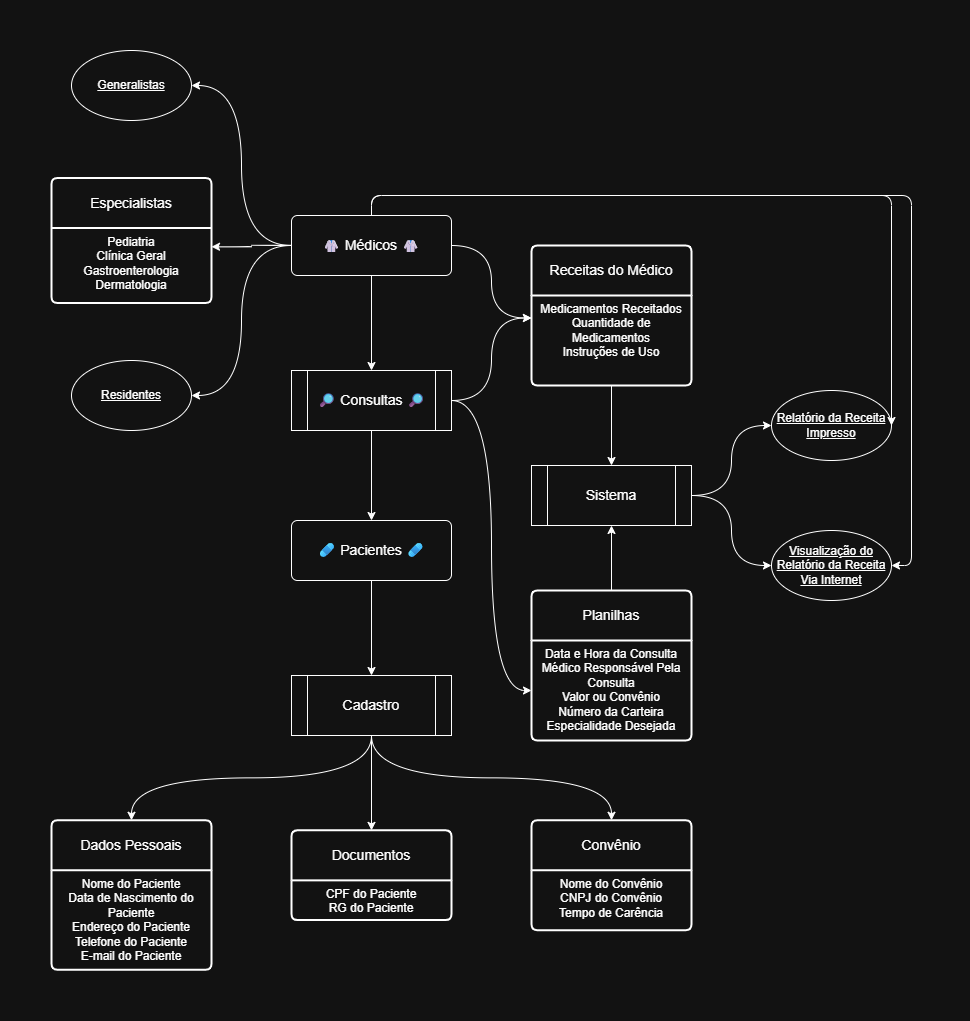

The diagram above was exported from draw.io. Its source (the exported page's mxGraphModel, read from the mxfile embedded in the PNG):
<mxGraphModel dx="1216" dy="1840" grid="1" gridSize="10" guides="1" tooltips="1" connect="1" arrows="1" fold="1" page="1" pageScale="1" pageWidth="827" pageHeight="1169" background="light-dark(#FFFFFF,#121212)" math="0" shadow="0">
  <root>
    <mxCell id="0" />
    <mxCell id="1" parent="0" />
    <mxCell id="sMn10hHQR87jPfs_1Sma-20" value="Convênio" style="swimlane;childLayout=stackLayout;horizontal=1;startSize=50;horizontalStack=0;rounded=1;fontSize=14;fontStyle=0;strokeWidth=2;resizeParent=0;resizeLast=1;shadow=0;dashed=0;align=center;arcSize=4;whiteSpace=wrap;html=1;labelBackgroundColor=none;labelBorderColor=none;" parent="1" vertex="1">
      <mxGeometry x="760" y="604.75" width="160" height="110" as="geometry" />
    </mxCell>
    <mxCell id="sMn10hHQR87jPfs_1Sma-21" value="Nome do Convênio&lt;br&gt;&lt;div&gt;CNPJ do Convênio&lt;/div&gt;&lt;div&gt;Tempo de Carência&lt;/div&gt;" style="align=center;strokeColor=none;fillColor=none;spacingLeft=4;spacingRight=4;fontSize=12;verticalAlign=top;resizable=0;rotatable=0;part=1;html=1;whiteSpace=wrap;labelBackgroundColor=none;labelBorderColor=none;" parent="sMn10hHQR87jPfs_1Sma-20" vertex="1">
      <mxGeometry y="50" width="160" height="60" as="geometry" />
    </mxCell>
    <mxCell id="sMn10hHQR87jPfs_1Sma-32" value="Generalistas" style="ellipse;whiteSpace=wrap;html=1;align=center;fontStyle=4;labelBackgroundColor=none;labelBorderColor=none;" parent="1" vertex="1">
      <mxGeometry x="300" y="-165" width="120" height="70" as="geometry" />
    </mxCell>
    <mxCell id="sMn10hHQR87jPfs_1Sma-112" style="edgeStyle=orthogonalEdgeStyle;rounded=0;orthogonalLoop=1;jettySize=auto;html=1;exitX=0.5;exitY=0;exitDx=0;exitDy=0;entryX=0.5;entryY=1;entryDx=0;entryDy=0;curved=1;labelBackgroundColor=none;labelBorderColor=none;" parent="1" source="sMn10hHQR87jPfs_1Sma-45" target="sMn10hHQR87jPfs_1Sma-57" edge="1">
      <mxGeometry relative="1" as="geometry" />
    </mxCell>
    <mxCell id="sMn10hHQR87jPfs_1Sma-45" value="Planilhas" style="swimlane;childLayout=stackLayout;horizontal=1;startSize=50;horizontalStack=0;rounded=1;fontSize=14;fontStyle=0;strokeWidth=2;resizeParent=0;resizeLast=1;shadow=0;dashed=0;align=center;arcSize=4;whiteSpace=wrap;html=1;labelBackgroundColor=none;labelBorderColor=none;" parent="1" vertex="1">
      <mxGeometry x="760" y="375" width="160" height="150" as="geometry" />
    </mxCell>
    <mxCell id="sMn10hHQR87jPfs_1Sma-46" value="Data e Hora da Consulta&lt;br&gt;Médico Responsável Pela Consulta&lt;br&gt;Valor ou Convênio&lt;div&gt;Número da Carteira&lt;br&gt;&lt;div&gt;Especialidade Desejada&lt;/div&gt;&lt;/div&gt;" style="align=center;strokeColor=none;fillColor=none;spacingLeft=4;spacingRight=4;fontSize=12;verticalAlign=top;resizable=0;rotatable=0;part=1;html=1;whiteSpace=wrap;labelBackgroundColor=none;labelBorderColor=none;" parent="sMn10hHQR87jPfs_1Sma-45" vertex="1">
      <mxGeometry y="50" width="160" height="100" as="geometry" />
    </mxCell>
    <mxCell id="sMn10hHQR87jPfs_1Sma-79" style="edgeStyle=orthogonalEdgeStyle;rounded=0;orthogonalLoop=1;jettySize=auto;html=1;exitX=1;exitY=0.5;exitDx=0;exitDy=0;entryX=0;entryY=0.25;entryDx=0;entryDy=0;curved=1;labelBackgroundColor=none;labelBorderColor=none;" parent="1" source="sMn10hHQR87jPfs_1Sma-49" target="sMn10hHQR87jPfs_1Sma-52" edge="1">
      <mxGeometry relative="1" as="geometry" />
    </mxCell>
    <mxCell id="sMn10hHQR87jPfs_1Sma-97" style="edgeStyle=orthogonalEdgeStyle;rounded=0;orthogonalLoop=1;jettySize=auto;html=1;entryX=0.5;entryY=0;entryDx=0;entryDy=0;curved=1;labelBackgroundColor=none;labelBorderColor=none;" parent="1" source="sMn10hHQR87jPfs_1Sma-49" target="sMn10hHQR87jPfs_1Sma-88" edge="1">
      <mxGeometry relative="1" as="geometry" />
    </mxCell>
    <mxCell id="sMn10hHQR87jPfs_1Sma-111" style="edgeStyle=orthogonalEdgeStyle;rounded=0;orthogonalLoop=1;jettySize=auto;html=1;entryX=0;entryY=0.5;entryDx=0;entryDy=0;curved=1;labelBackgroundColor=none;labelBorderColor=none;" parent="1" source="sMn10hHQR87jPfs_1Sma-49" target="sMn10hHQR87jPfs_1Sma-46" edge="1">
      <mxGeometry relative="1" as="geometry" />
    </mxCell>
    <mxCell id="sMn10hHQR87jPfs_1Sma-49" value="" style="shape=process;whiteSpace=wrap;html=1;backgroundOutline=1;labelBackgroundColor=none;labelBorderColor=none;" parent="1" vertex="1">
      <mxGeometry x="520" y="155" width="160" height="60" as="geometry" />
    </mxCell>
    <mxCell id="sMn10hHQR87jPfs_1Sma-50" value="&lt;font style=&quot;font-size: 14px;&quot;&gt;🔎 Consultas&amp;nbsp;&lt;/font&gt;&lt;span style=&quot;font-size: 14px;&quot;&gt;🔎&lt;/span&gt;" style="text;html=1;align=center;verticalAlign=middle;whiteSpace=wrap;rounded=0;labelBackgroundColor=none;labelBorderColor=none;" parent="1" vertex="1">
      <mxGeometry x="542.5" y="170" width="115" height="30" as="geometry" />
    </mxCell>
    <mxCell id="sMn10hHQR87jPfs_1Sma-51" value="Receitas do Médico" style="swimlane;childLayout=stackLayout;horizontal=1;startSize=50;horizontalStack=0;rounded=1;fontSize=14;fontStyle=0;strokeWidth=2;resizeParent=0;resizeLast=1;shadow=0;dashed=0;align=center;arcSize=4;whiteSpace=wrap;html=1;fillColor=default;labelBackgroundColor=none;labelBorderColor=none;" parent="1" vertex="1">
      <mxGeometry x="760" y="30" width="160" height="140" as="geometry" />
    </mxCell>
    <mxCell id="sMn10hHQR87jPfs_1Sma-52" value="Medicamentos Receitados&lt;br&gt;&lt;div&gt;Quantidade de Medicamentos&lt;/div&gt;&lt;div&gt;Instruções de Uso&lt;/div&gt;" style="align=center;strokeColor=none;fillColor=none;spacingLeft=4;spacingRight=4;fontSize=12;verticalAlign=top;resizable=0;rotatable=0;part=1;html=1;whiteSpace=wrap;labelBackgroundColor=none;labelBorderColor=none;" parent="sMn10hHQR87jPfs_1Sma-51" vertex="1">
      <mxGeometry y="50" width="160" height="90" as="geometry" />
    </mxCell>
    <mxCell id="sMn10hHQR87jPfs_1Sma-53" value="" style="whiteSpace=wrap;html=1;fontSize=14;fontStyle=0;startSize=50;horizontal=1;rounded=1;strokeWidth=2;shadow=0;dashed=0;arcSize=4;labelBackgroundColor=none;labelBorderColor=none;" parent="sMn10hHQR87jPfs_1Sma-51" vertex="1">
      <mxGeometry y="140" width="160" as="geometry" />
    </mxCell>
    <mxCell id="sMn10hHQR87jPfs_1Sma-81" style="edgeStyle=orthogonalEdgeStyle;rounded=0;orthogonalLoop=1;jettySize=auto;html=1;exitX=1;exitY=0.5;exitDx=0;exitDy=0;entryX=0;entryY=0.5;entryDx=0;entryDy=0;curved=1;labelBackgroundColor=none;labelBorderColor=none;" parent="1" source="sMn10hHQR87jPfs_1Sma-57" target="sMn10hHQR87jPfs_1Sma-60" edge="1">
      <mxGeometry relative="1" as="geometry" />
    </mxCell>
    <mxCell id="sMn10hHQR87jPfs_1Sma-82" style="edgeStyle=orthogonalEdgeStyle;rounded=0;orthogonalLoop=1;jettySize=auto;html=1;exitX=1;exitY=0.5;exitDx=0;exitDy=0;entryX=0;entryY=0.5;entryDx=0;entryDy=0;curved=1;labelBackgroundColor=none;labelBorderColor=none;" parent="1" source="sMn10hHQR87jPfs_1Sma-57" target="sMn10hHQR87jPfs_1Sma-59" edge="1">
      <mxGeometry relative="1" as="geometry" />
    </mxCell>
    <mxCell id="sMn10hHQR87jPfs_1Sma-57" value="" style="shape=process;whiteSpace=wrap;html=1;backgroundOutline=1;labelBackgroundColor=none;labelBorderColor=none;" parent="1" vertex="1">
      <mxGeometry x="760" y="250" width="160" height="60" as="geometry" />
    </mxCell>
    <mxCell id="sMn10hHQR87jPfs_1Sma-58" value="&lt;font style=&quot;font-size: 14px;&quot;&gt;Sistema&lt;/font&gt;" style="text;html=1;align=center;verticalAlign=middle;whiteSpace=wrap;rounded=0;labelBackgroundColor=none;labelBorderColor=none;" parent="1" vertex="1">
      <mxGeometry x="810" y="265" width="60" height="30" as="geometry" />
    </mxCell>
    <mxCell id="sMn10hHQR87jPfs_1Sma-59" value="Visualização do Relatório da Receita Via Internet" style="ellipse;whiteSpace=wrap;html=1;align=center;fontStyle=4;labelBackgroundColor=none;labelBorderColor=none;" parent="1" vertex="1">
      <mxGeometry x="1000" y="315" width="120" height="70" as="geometry" />
    </mxCell>
    <mxCell id="sMn10hHQR87jPfs_1Sma-60" value="Relatório da Receita Impresso" style="ellipse;whiteSpace=wrap;html=1;align=center;fontStyle=4;labelBackgroundColor=none;labelBorderColor=none;" parent="1" vertex="1">
      <mxGeometry x="1000" y="175" width="120" height="70" as="geometry" />
    </mxCell>
    <mxCell id="sMn10hHQR87jPfs_1Sma-87" style="edgeStyle=orthogonalEdgeStyle;rounded=0;orthogonalLoop=1;jettySize=auto;html=1;exitX=0.5;exitY=1;exitDx=0;exitDy=0;entryX=0.5;entryY=0;entryDx=0;entryDy=0;curved=1;labelBackgroundColor=none;labelBorderColor=none;" parent="1" source="sMn10hHQR87jPfs_1Sma-86" target="sMn10hHQR87jPfs_1Sma-49" edge="1">
      <mxGeometry relative="1" as="geometry" />
    </mxCell>
    <mxCell id="sMn10hHQR87jPfs_1Sma-102" style="edgeStyle=orthogonalEdgeStyle;rounded=0;orthogonalLoop=1;jettySize=auto;html=1;entryX=0;entryY=0.25;entryDx=0;entryDy=0;curved=1;labelBackgroundColor=none;labelBorderColor=none;" parent="1" source="sMn10hHQR87jPfs_1Sma-86" target="sMn10hHQR87jPfs_1Sma-52" edge="1">
      <mxGeometry relative="1" as="geometry" />
    </mxCell>
    <mxCell id="sMn10hHQR87jPfs_1Sma-104" style="edgeStyle=orthogonalEdgeStyle;rounded=1;orthogonalLoop=1;jettySize=auto;html=1;exitX=0.5;exitY=0;exitDx=0;exitDy=0;entryX=1;entryY=0.5;entryDx=0;entryDy=0;curved=0;labelBackgroundColor=none;labelBorderColor=none;" parent="1" source="sMn10hHQR87jPfs_1Sma-86" target="sMn10hHQR87jPfs_1Sma-59" edge="1">
      <mxGeometry relative="1" as="geometry" />
    </mxCell>
    <mxCell id="sMn10hHQR87jPfs_1Sma-105" style="edgeStyle=orthogonalEdgeStyle;rounded=1;orthogonalLoop=1;jettySize=auto;html=1;exitX=0.5;exitY=0;exitDx=0;exitDy=0;curved=0;entryX=1;entryY=0.5;entryDx=0;entryDy=0;labelBackgroundColor=none;labelBorderColor=none;" parent="1" source="sMn10hHQR87jPfs_1Sma-86" target="sMn10hHQR87jPfs_1Sma-60" edge="1">
      <mxGeometry relative="1" as="geometry">
        <mxPoint x="1153" y="180" as="targetPoint" />
        <Array as="points">
          <mxPoint x="600" y="-20" />
          <mxPoint x="1120" y="-20" />
        </Array>
      </mxGeometry>
    </mxCell>
    <mxCell id="sMn10hHQR87jPfs_1Sma-115" style="edgeStyle=orthogonalEdgeStyle;rounded=0;orthogonalLoop=1;jettySize=auto;html=1;exitX=0;exitY=0.5;exitDx=0;exitDy=0;entryX=1;entryY=0.5;entryDx=0;entryDy=0;curved=1;labelBackgroundColor=none;labelBorderColor=none;" parent="1" source="sMn10hHQR87jPfs_1Sma-86" target="sMn10hHQR87jPfs_1Sma-32" edge="1">
      <mxGeometry relative="1" as="geometry" />
    </mxCell>
    <mxCell id="sMn10hHQR87jPfs_1Sma-117" style="edgeStyle=orthogonalEdgeStyle;rounded=0;orthogonalLoop=1;jettySize=auto;html=1;exitX=0;exitY=0.5;exitDx=0;exitDy=0;entryX=1;entryY=0.5;entryDx=0;entryDy=0;curved=1;labelBackgroundColor=none;labelBorderColor=none;" parent="1" source="sMn10hHQR87jPfs_1Sma-86" target="sMn10hHQR87jPfs_1Sma-33" edge="1">
      <mxGeometry relative="1" as="geometry" />
    </mxCell>
    <mxCell id="sMn10hHQR87jPfs_1Sma-124" style="edgeStyle=orthogonalEdgeStyle;rounded=0;orthogonalLoop=1;jettySize=auto;html=1;exitX=0;exitY=0.5;exitDx=0;exitDy=0;entryX=1;entryY=0.25;entryDx=0;entryDy=0;curved=1;labelBackgroundColor=none;labelBorderColor=none;" parent="1" source="sMn10hHQR87jPfs_1Sma-86" target="sMn10hHQR87jPfs_1Sma-123" edge="1">
      <mxGeometry relative="1" as="geometry" />
    </mxCell>
    <mxCell id="sMn10hHQR87jPfs_1Sma-86" value="&lt;font style=&quot;font-size: 14px;&quot;&gt;🥼 Médicos 🥼&lt;/font&gt;" style="rounded=1;arcSize=10;whiteSpace=wrap;html=1;align=center;labelBackgroundColor=none;labelBorderColor=none;" parent="1" vertex="1">
      <mxGeometry x="520" width="160" height="60" as="geometry" />
    </mxCell>
    <mxCell id="sMn10hHQR87jPfs_1Sma-98" style="edgeStyle=orthogonalEdgeStyle;rounded=0;orthogonalLoop=1;jettySize=auto;html=1;exitX=0.5;exitY=1;exitDx=0;exitDy=0;entryX=0.5;entryY=0;entryDx=0;entryDy=0;curved=1;labelBackgroundColor=none;labelBorderColor=none;" parent="1" source="sMn10hHQR87jPfs_1Sma-88" target="sMn10hHQR87jPfs_1Sma-93" edge="1">
      <mxGeometry relative="1" as="geometry" />
    </mxCell>
    <mxCell id="sMn10hHQR87jPfs_1Sma-88" value="&lt;font style=&quot;font-size: 14px;&quot;&gt;🩹 Pacientes&amp;nbsp;&lt;/font&gt;&lt;span style=&quot;font-size: 14px;&quot;&gt;🩹&lt;/span&gt;" style="rounded=1;arcSize=10;whiteSpace=wrap;html=1;align=center;labelBackgroundColor=none;labelBorderColor=none;" parent="1" vertex="1">
      <mxGeometry x="520" y="305" width="160" height="60" as="geometry" />
    </mxCell>
    <mxCell id="sMn10hHQR87jPfs_1Sma-89" value="Documentos" style="swimlane;childLayout=stackLayout;horizontal=1;startSize=50;horizontalStack=0;rounded=1;fontSize=14;fontStyle=0;strokeWidth=2;resizeParent=0;resizeLast=1;shadow=0;dashed=0;align=center;arcSize=4;whiteSpace=wrap;html=1;labelBackgroundColor=none;labelBorderColor=none;" parent="1" vertex="1">
      <mxGeometry x="520" y="614.875" width="160" height="89.75" as="geometry" />
    </mxCell>
    <mxCell id="sMn10hHQR87jPfs_1Sma-90" value="CPF do Paciente&lt;div&gt;RG do Paciente&lt;/div&gt;" style="align=center;strokeColor=none;fillColor=none;spacingLeft=4;spacingRight=4;fontSize=12;verticalAlign=top;resizable=0;rotatable=0;part=1;html=1;whiteSpace=wrap;labelBackgroundColor=none;labelBorderColor=none;" parent="sMn10hHQR87jPfs_1Sma-89" vertex="1">
      <mxGeometry y="50" width="160" height="39.75" as="geometry" />
    </mxCell>
    <mxCell id="sMn10hHQR87jPfs_1Sma-99" style="edgeStyle=orthogonalEdgeStyle;rounded=0;orthogonalLoop=1;jettySize=auto;html=1;entryX=0.5;entryY=0;entryDx=0;entryDy=0;curved=1;exitX=0.5;exitY=1;exitDx=0;exitDy=0;labelBackgroundColor=none;labelBorderColor=none;" parent="1" source="sMn10hHQR87jPfs_1Sma-93" target="sMn10hHQR87jPfs_1Sma-95" edge="1">
      <mxGeometry relative="1" as="geometry" />
    </mxCell>
    <mxCell id="sMn10hHQR87jPfs_1Sma-100" style="edgeStyle=orthogonalEdgeStyle;rounded=0;orthogonalLoop=1;jettySize=auto;html=1;entryX=0.5;entryY=0;entryDx=0;entryDy=0;curved=1;exitX=0.5;exitY=1;exitDx=0;exitDy=0;labelBackgroundColor=none;labelBorderColor=none;" parent="1" source="sMn10hHQR87jPfs_1Sma-93" target="sMn10hHQR87jPfs_1Sma-20" edge="1">
      <mxGeometry relative="1" as="geometry" />
    </mxCell>
    <mxCell id="sMn10hHQR87jPfs_1Sma-101" style="edgeStyle=orthogonalEdgeStyle;rounded=0;orthogonalLoop=1;jettySize=auto;html=1;exitX=0.5;exitY=1;exitDx=0;exitDy=0;entryX=0.5;entryY=0;entryDx=0;entryDy=0;curved=1;labelBackgroundColor=none;labelBorderColor=none;" parent="1" source="sMn10hHQR87jPfs_1Sma-93" target="sMn10hHQR87jPfs_1Sma-89" edge="1">
      <mxGeometry relative="1" as="geometry" />
    </mxCell>
    <mxCell id="sMn10hHQR87jPfs_1Sma-93" value="" style="shape=process;whiteSpace=wrap;html=1;backgroundOutline=1;labelBackgroundColor=none;labelBorderColor=none;" parent="1" vertex="1">
      <mxGeometry x="520" y="460" width="160" height="60" as="geometry" />
    </mxCell>
    <mxCell id="sMn10hHQR87jPfs_1Sma-94" value="&lt;font style=&quot;font-size: 14px;&quot;&gt;Cadastro&lt;/font&gt;" style="text;html=1;align=center;verticalAlign=middle;whiteSpace=wrap;rounded=0;labelBackgroundColor=none;labelBorderColor=none;" parent="1" vertex="1">
      <mxGeometry x="570" y="475" width="60" height="30" as="geometry" />
    </mxCell>
    <mxCell id="sMn10hHQR87jPfs_1Sma-95" value="Dados Pessoais" style="swimlane;childLayout=stackLayout;horizontal=1;startSize=50;horizontalStack=0;rounded=1;fontSize=14;fontStyle=0;strokeWidth=2;resizeParent=0;resizeLast=1;shadow=0;dashed=0;align=center;arcSize=4;whiteSpace=wrap;html=1;labelBackgroundColor=none;labelBorderColor=none;fillColor=default;" parent="1" vertex="1">
      <mxGeometry x="280" y="604.75" width="160" height="149.5" as="geometry" />
    </mxCell>
    <mxCell id="sMn10hHQR87jPfs_1Sma-96" value="Nome do Paciente&lt;div&gt;Data de Nascimento do Paciente&lt;/div&gt;&lt;div&gt;Endereço do Paciente&lt;/div&gt;&lt;div&gt;Telefone do Paciente&lt;/div&gt;&lt;div&gt;E-mail do Paciente&lt;/div&gt;" style="align=center;strokeColor=none;fillColor=none;spacingLeft=4;spacingRight=4;fontSize=12;verticalAlign=top;resizable=0;rotatable=0;part=1;html=1;whiteSpace=wrap;rounded=0;labelBackgroundColor=none;labelBorderColor=none;" parent="sMn10hHQR87jPfs_1Sma-95" vertex="1">
      <mxGeometry y="50" width="160" height="99.5" as="geometry" />
    </mxCell>
    <mxCell id="sMn10hHQR87jPfs_1Sma-109" style="edgeStyle=orthogonalEdgeStyle;rounded=0;orthogonalLoop=1;jettySize=auto;html=1;curved=1;labelBackgroundColor=none;labelBorderColor=none;" parent="1" source="sMn10hHQR87jPfs_1Sma-52" target="sMn10hHQR87jPfs_1Sma-57" edge="1">
      <mxGeometry relative="1" as="geometry" />
    </mxCell>
    <mxCell id="sMn10hHQR87jPfs_1Sma-33" value="Residentes" style="ellipse;whiteSpace=wrap;html=1;align=center;fontStyle=4;labelBackgroundColor=none;labelBorderColor=none;" parent="1" vertex="1">
      <mxGeometry x="300" y="145" width="120" height="70" as="geometry" />
    </mxCell>
    <mxCell id="sMn10hHQR87jPfs_1Sma-122" value="Especialistas" style="swimlane;childLayout=stackLayout;horizontal=1;startSize=50;horizontalStack=0;rounded=1;fontSize=14;fontStyle=0;strokeWidth=2;resizeParent=0;resizeLast=1;shadow=0;dashed=0;align=center;arcSize=4;whiteSpace=wrap;html=1;fillColor=default;labelBackgroundColor=none;labelBorderColor=none;" parent="1" vertex="1">
      <mxGeometry x="280" y="-37.5" width="160" height="125" as="geometry" />
    </mxCell>
    <mxCell id="sMn10hHQR87jPfs_1Sma-123" value="Pediatria&lt;div&gt;Clínica Geral&lt;/div&gt;&lt;div&gt;Gastroenterologia&lt;/div&gt;&lt;div&gt;Dermatologia&lt;/div&gt;" style="align=center;strokeColor=none;fillColor=none;spacingLeft=4;spacingRight=4;fontSize=12;verticalAlign=top;resizable=0;rotatable=0;part=1;html=1;whiteSpace=wrap;labelBackgroundColor=none;labelBorderColor=none;" parent="sMn10hHQR87jPfs_1Sma-122" vertex="1">
      <mxGeometry y="50" width="160" height="75" as="geometry" />
    </mxCell>
  </root>
</mxGraphModel>